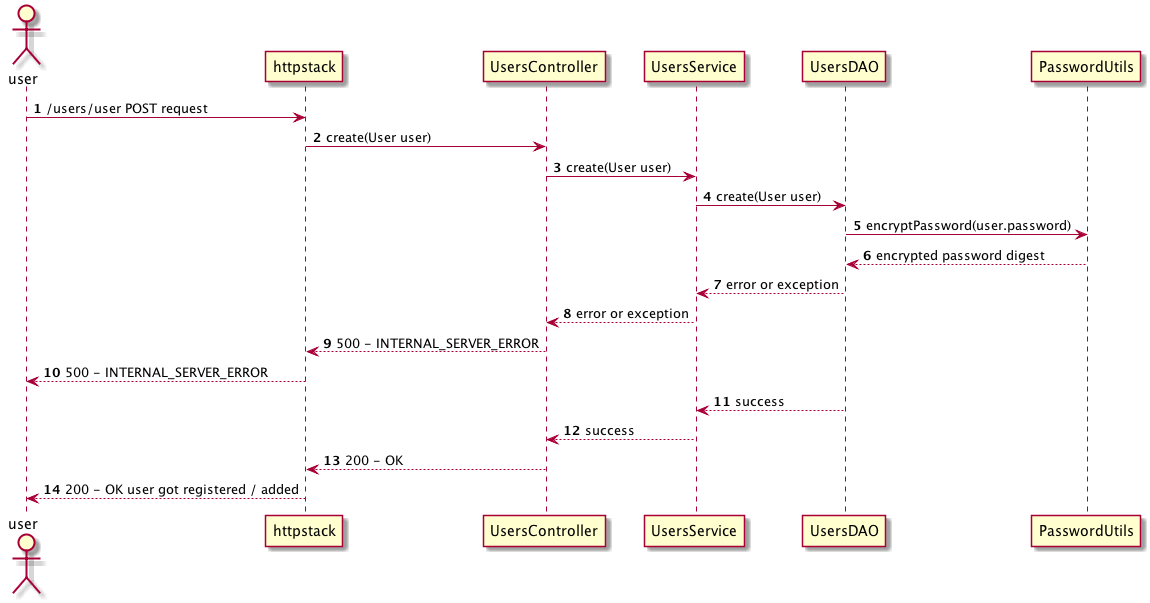

The diagram above was rendered by PlantUML. Its source (embedded in the PNG):
@startuml
autonumber
actor user
Participant httpstack
Participant UsersController
Participant UsersService
Participant UsersDAO
Participant PasswordUtils
user -> httpstack : /users/user POST request
httpstack -> UsersController : create(User user)
UsersController -> UsersService : create(User user)
UsersService -> UsersDAO : create(User user)
UsersDAO -> PasswordUtils : encryptPassword(user.password)
UsersDAO <-- PasswordUtils : encrypted password digest
UsersService <-- UsersDAO : error or exception
UsersController <-- UsersService : error or exception
httpstack <-- UsersController : 500 - INTERNAL_SERVER_ERROR
user <-- httpstack : 500 - INTERNAL_SERVER_ERROR
UsersService <-- UsersDAO : success
UsersController <-- UsersService : success
httpstack <-- UsersController : 200 - OK
user <-- httpstack : 200 - OK user got registered / added
@enduml